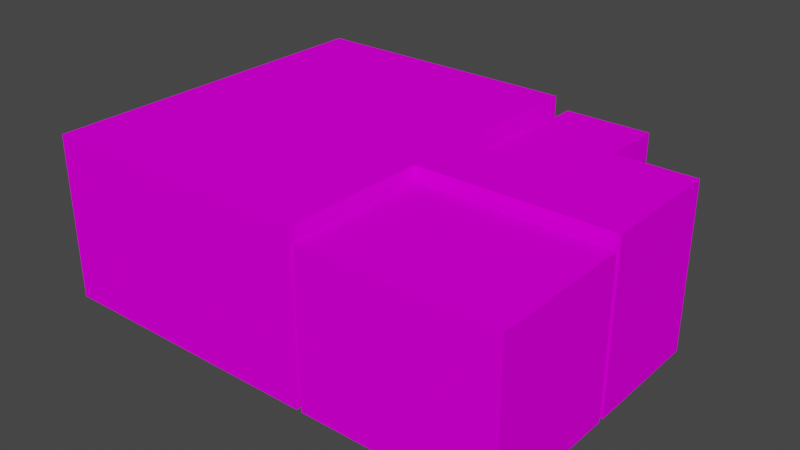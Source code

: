 # Source: room.blend  (saved by Blender 3.1.7; exported with 4.5.12 LTS)
import bpy
from mathutils import Matrix  # noqa: F401  (used for matrix-valued properties, if any)

bpy.ops.wm.read_factory_settings(use_empty=True)
scene = bpy.context.scene
scene.name = 'Scene'

# ---- images (referenced by path relative to the original .blend; pixels are not part of the script)
import os
ASSET_DIR = os.environ.get("B2B_ASSET_DIR", "")  # directory of the original .blend (textures are referenced by path, not embedded)
HERE = os.path.dirname(os.path.abspath(__file__))  # packed textures are extracted next to this script under _unpacked/

def load_image(name, relpath, width, height, colorspace="sRGB"):
    """Load a texture the original file referenced (path relative to the .blend, or extracted next to this script)."""
    p = next((c for c in (os.path.join(HERE, relpath), os.path.join(ASSET_DIR, relpath)) if relpath and os.path.exists(c)), "")
    if p:
        img = bpy.data.images.load(p, check_existing=True)
        img.name = name
    else:  # same state as the original file: an image datablock whose file is absent (Cycles renders it pink)
        img = bpy.data.images.new(name, width, height)
        img.source = "FILE"
        img.filepath = "//" + (relpath or name)
    img.colorspace_settings.name = colorspace
    return img
img_diffuse_png = load_image('diffuse.png', 'textures/floor/diffuse.png', 1024, 1024, 'sRGB')
img_diffuse_png_001 = load_image('diffuse.png.001', 'textures/wall/diffuse.png', 1024, 1024, 'sRGB')
img_diffuse_png_002 = load_image('diffuse.png.002', 'textures/ceiling/diffuse.png', 1024, 1024, 'sRGB')

# ---- materials (node trees are filled in below, after node groups)
mat_floor = bpy.data.materials.new('Floor')
mat_floor.use_transparent_shadow = False
mat_wall = bpy.data.materials.new('Wall')
mat_wall.use_transparent_shadow = False
mat_ceiling = bpy.data.materials.new('Ceiling')
mat_ceiling.use_transparent_shadow = False

# ---- material node trees
mat_floor.use_nodes = True; mat_floor.node_tree.nodes.clear()
_N = mat_floor.node_tree.nodes; _L = mat_floor.node_tree.links
n0 = _N.new('ShaderNodeOutputMaterial'); n0.name = 'Material Output'; n0.location = (300, 300)
n1 = _N.new('ShaderNodeTexImage'); n1.name = 'Image Texture'; n1.location = (-373, 323)
n1.image = img_diffuse_png
n2 = _N.new('ShaderNodeBsdfDiffuse'); n2.name = 'Diffuse BSDF'; n2.location = (40, 277)
_L.new(n1.outputs[0], n2.inputs[0])
_L.new(n2.outputs[0], n0.inputs[0])
n0.is_active_output = True
mat_wall.use_nodes = True; mat_wall.node_tree.nodes.clear()
_N = mat_wall.node_tree.nodes; _L = mat_wall.node_tree.links
n0 = _N.new('ShaderNodeOutputMaterial'); n0.name = 'Material Output'; n0.location = (300, 300)
n1 = _N.new('ShaderNodeBsdfDiffuse'); n1.name = 'Diffuse BSDF'; n1.location = (28, 223)
n2 = _N.new('ShaderNodeTexImage'); n2.name = 'Image Texture'; n2.location = (-401, 254)
n2.image = img_diffuse_png_001
_L.new(n2.outputs[0], n1.inputs[0])
_L.new(n1.outputs[0], n0.inputs[0])
n0.is_active_output = True
mat_ceiling.use_nodes = True; mat_ceiling.node_tree.nodes.clear()
_N = mat_ceiling.node_tree.nodes; _L = mat_ceiling.node_tree.links
n0 = _N.new('ShaderNodeOutputMaterial'); n0.name = 'Material Output'; n0.location = (300, 300)
n1 = _N.new('ShaderNodeTexImage'); n1.name = 'Image Texture'; n1.location = (-394, 246)
n1.image = img_diffuse_png_002
n2 = _N.new('ShaderNodeBsdfDiffuse'); n2.name = 'Diffuse BSDF'; n2.location = (33, 246)
_L.new(n1.outputs[0], n2.inputs[0])
_L.new(n2.outputs[0], n0.inputs[0])
n0.is_active_output = True

# ---- world
world_world = bpy.data.worlds.new('World'); scene.world = world_world
world_world.use_nodes = True; world_world.node_tree.nodes.clear()
_N = world_world.node_tree.nodes; _L = world_world.node_tree.links
n0 = _N.new('ShaderNodeOutputWorld'); n0.name = 'World Output'; n0.location = (300, 300)
n1 = _N.new('ShaderNodeBackground'); n1.name = 'Background'; n1.location = (10, 300)
n1.inputs[0].default_value = (0.05088, 0.05088, 0.05088, 1.0)
_L.new(n1.outputs[0], n0.inputs[0])
n0.is_active_output = True
world_world.color = (0.05088, 0.05088, 0.05088)
world_world.use_sun_shadow = False
world_world.sun_shadow_jitter_overblur = 0.0

# ---- meshes
me_plane = bpy.data.meshes.new('Plane')
me_plane.from_pydata([(2.762, 0.5727, 3.015), (2.762, 1.702, 3.015), (4.32, 1.702, 3.015), (4.331, -0.5913, 0.0), (4.32, 1.702, 0.0), (2.762, 1.702, 0.0), (2.762, 0.5727, 0.0), (2.571, 0.5727, 0.0), (2.571, 0.6672, 0.0), (2.654, 0.6672, 0.0), (2.654, 3.283, 0.0), (1.07, 3.283, 0.0), (1.07, 0.6672, 0.0), (1.74, 0.6672, 0.0), (1.74, 0.5727, 0.0), (0.8184, 0.5727, 0.0), (0.8184, 3.281, 0.0), (-4.325, 3.281, 0.0), (0.7635, -0.5966, 0.0), (1.074, -0.5966, 0.0), (1.074, -0.6852, 0.0), (0.8651, -0.6852, 0.0), (0.8651, -3.281, 0.0), (4.331, -3.281, 0.0), (4.331, -0.6926, 0.0), (1.886, -0.6926, 0.0), (1.886, -0.5859, 0.0), (2.571, 0.5727, 3.015), (2.571, 0.6672, 2.803), (2.654, 0.6672, 2.803), (2.654, 3.283, 2.803), (1.07, 3.283, 2.803), (1.07, 0.6672, 2.803), (1.74, 0.6672, 2.803), (1.74, 0.5727, 3.015), (0.8184, 0.5727, 3.015), (0.8184, 3.281, 3.015), (-4.325, 3.281, 3.015), (-4.325, -3.281, 3.015), (0.7635, -3.281, 3.015), (0.7635, -0.5966, 3.015), (1.074, -0.5966, 3.015), (1.074, -0.6852, 2.803), (0.8651, -0.6852, 2.803), (0.8651, -3.281, 2.803), (4.331, -3.281, 2.803), (4.331, -0.6926, 2.803), (1.886, -0.6926, 2.803), (1.886, -0.5859, 3.015), (4.331, -0.5913, 3.015), (0.7635, -3.281, 0.0), (-4.325, -3.281, 0.0), (0.7635, -0.5966, 1.687), (1.074, -0.5966, 1.687), (1.074, -0.6852, 1.687), (1.886, -0.6926, 1.687), (1.886, -0.5859, 1.687), (2.571, 0.5727, 1.687), (2.571, 0.6672, 1.687), (1.74, 0.6672, 1.687), (1.74, 0.5727, 1.687)], [], [(26, 6, 7), (25, 19, 20), (11, 13, 8), (10, 8, 9), (8, 14, 7), (4, 6, 3), (15, 16, 17), (51, 50, 18), (17, 18, 15), (15, 19, 14), (22, 20, 21), (25, 23, 24), (14, 26, 7), (0, 48, 27), (57, 59, 58), (31, 33, 32), (28, 30, 29), (57, 34, 60), (2, 0, 1), (35, 37, 36), (38, 40, 39), (40, 37, 35), (35, 41, 40), (42, 44, 43), (45, 47, 46), (34, 48, 41), (38, 50, 51), (39, 52, 50), (40, 53, 52), (54, 43, 21), (43, 22, 21), (44, 23, 22), (45, 24, 23), (53, 55, 54), (56, 49, 3), (46, 47, 55), (4, 49, 2), (5, 2, 1), (6, 1, 0), (33, 58, 59), (57, 6, 0), (58, 29, 9), (29, 10, 9), (30, 11, 10), (31, 12, 11), (32, 33, 59), (60, 35, 15), (35, 16, 15), (37, 38, 51), (36, 17, 16), (59, 14, 13), (57, 8, 7), (55, 26, 25), (53, 20, 19), (52, 19, 18), (41, 56, 53), (47, 54, 55), (26, 3, 6), (25, 26, 19), (11, 12, 13), (10, 11, 8), (8, 13, 14), (4, 5, 6), (17, 51, 18), (15, 18, 19), (22, 23, 20), (25, 20, 23), (14, 19, 26), (0, 49, 48), (57, 60, 59), (31, 28, 33), (28, 31, 30), (57, 27, 34), (2, 49, 0), (40, 38, 37), (35, 34, 41), (42, 45, 44), (45, 42, 47), (34, 27, 48), (38, 39, 50), (39, 40, 52), (40, 41, 53), (21, 20, 54), (54, 42, 43), (43, 44, 22), (44, 45, 23), (45, 46, 24), (53, 56, 55), (3, 26, 56), (56, 48, 49), (25, 24, 55), (24, 46, 55), (4, 3, 49), (5, 4, 2), (6, 5, 1), (33, 28, 58), (0, 27, 57), (57, 7, 6), (9, 8, 58), (58, 28, 29), (29, 30, 10), (30, 31, 11), (31, 32, 12), (13, 12, 59), (12, 32, 59), (15, 14, 60), (60, 34, 35), (35, 36, 16), (17, 37, 51), (36, 37, 17), (59, 60, 14), (57, 58, 8), (55, 56, 26), (53, 54, 20), (52, 53, 19), (50, 52, 18), (41, 48, 56), (47, 42, 54)])
me_plane.polygons.foreach_set('material_index', [0, 0, 0, 0, 0, 0, 0, 0, 0, 0, 0, 0, 0, 2, 1, 2, 2, 1, 2, 2, 2, 2, 2, 2, 2, 2, 1, 1, 1, 1, 1, 1, 1, 1, 1, 1, 1, 1, 1, 1, 1, 1, 1, 1, 1, 1, 1, 1, 1, 1, 1, 1, 1, 1, 1, 1, 1, 0, 0, 0, 0, 0, 0, 0, 0, 0, 0, 0, 2, 1, 2, 2, 1, 2, 2, 2, 2, 2, 2, 1, 1, 1, 1, 1, 1, 1, 1, 1, 1, 1, 1, 1, 1, 1, 1, 1, 1, 1, 1, 1, 1, 1, 1, 1, 1, 1, 1, 1, 1, 1, 1, 1, 1, 1, 1, 1, 1, 1])
_uv = me_plane.uv_layers.new(name='UVMap')
_uv.uv.foreach_set('vector', [-0.2831, -1.626, 1.024, -2.614, 1.024, -2.399, -0.4034, -1.626, -0.2951, -0.7085, -0.3951, -0.7085, 4.083, -0.7049, 1.131, -1.46, 1.131, -2.399, 4.083, -2.492, 1.131, -2.399, 1.131, -2.492, 1.131, -2.399, 1.024, -1.46, 1.024, -2.399, 2.299, -4.372, 1.024, -2.614, -0.2891, -4.384, 1.024, -0.4205, 4.081, -0.4205, 4.081, 5.384, -3.325, 5.384, -3.325, -0.3586, -0.2951, -0.3586, 4.081, 5.384, -0.2951, -0.3586, 1.024, -0.4205, 1.024, -0.4205, -0.2951, -0.7085, 1.024, -1.46, -3.325, -0.4732, -0.3951, -0.7085, -0.3951, -0.4732, -0.4034, -1.626, -3.325, -4.384, -0.4034, -4.384, 1.024, -1.46, -0.2831, -1.626, 1.024, -2.399, -1.686, -0.8896, -0.4568, -1.06, -1.571, -0.7743, 7.538, -2.756, -2.865, -4.813, -2.865, -4.634, -0.3953, 0.2594, 1.559, 0.996, 1.262, 1.42, 1.928, 0.469, 0.3073, -0.7441, 1.965, 0.4167, -3.828, -12.76, -4.792, -11.22, -4.792, -12.76, -3.31, -1.148, -1.686, -0.8896, -2.368, -0.2071, -0.5117, 0.2847, 0.9595, 5.028, -2.148, 1.921, 4.924, 1.064, 0.2279, -0.3886, 1.85, -2.01, 0.2279, -0.3886, 0.9595, 5.028, -0.5117, 0.2847, -0.5117, 0.2847, 0.04062, -0.5759, 0.2279, -0.3886, 1.68, 1.394, 1.266, -0.8596, 1.857, 1.346, -1.679, -0.07051, 0.9878, 1.573, -1.089, 2.129, -1.068, -0.2719, -0.4568, -1.06, 0.04062, -0.5759, 15.32, -11.22, 9.419, -14.72, 15.32, -14.72, 9.419, -11.22, 6.306, -12.76, 9.419, -14.72, 6.306, -11.22, 5.947, -12.76, 6.306, -12.76, 9.826, 1.077, 9.616, 2.201, 9.616, -0.6213, 9.616, 2.201, 7.002, -0.6213, 9.616, -0.6213, 7.002, 2.201, 3.512, -0.6213, 7.002, -0.6213, 3.512, 2.201, 0.906, -0.6213, 3.512, -0.6213, 13.36, -2.645, 1.333, 0.3282, 1.336, 0.01964, 5.004, -12.76, 2.17, -11.22, 2.17, -14.72, 0.906, 2.201, -1.555, 2.201, -1.555, 1.077, -0.4902, -14.72, 2.17, -11.22, -0.4902, -11.22, -2.297, -14.72, -0.4902, -11.22, -2.297, -11.22, -3.607, -14.72, -2.297, -11.22, -3.607, -11.22, -4.593, -6.083, -3.945, -5.215, -4.593, -5.215, -3.828, -12.76, -3.607, -14.72, -3.607, -11.22, -3.945, -5.215, -3.881, -6.083, -3.881, -3.902, -3.881, -6.083, -1.845, -3.902, -3.881, -3.902, -1.845, -6.083, -0.612, -3.902, -1.845, -3.902, -0.612, -6.083, 1.424, -3.902, -0.612, -3.902, -5.114, -6.083, -4.593, -6.083, -4.593, -5.215, -4.792, -12.76, -5.861, -11.22, -5.861, -14.72, -5.861, -11.22, -9.001, -14.72, -5.861, -14.72, -14.97, -11.22, -22.58, -11.22, -22.58, -14.72, -9.001, -11.22, -14.97, -14.72, -9.001, -14.72, -2.865, -4.813, 10.46, -2.756, -2.865, -5.178, 7.538, -2.756, -2.865, -4.269, 5.582, -2.756, 1.333, 0.3282, 10.47, -2.632, 1.333, 0.9688, 13.36, -2.645, 1.336, -0.6209, 15.32, -2.645, 6.306, -12.76, 5.947, -14.72, 6.306, -14.72, 5.947, -11.22, 5.004, -12.76, 5.947, -12.76, -1.555, 2.201, -2.373, 1.077, -1.555, 1.077, -0.2831, -1.626, -0.2891, -4.384, 1.024, -2.614, -0.4034, -1.626, -0.2831, -1.626, -0.2951, -0.7085, 4.083, -0.7049, 1.131, -0.7049, 1.131, -1.46, 4.083, -2.492, 4.083, -0.7049, 1.131, -2.399, 1.131, -2.399, 1.131, -1.46, 1.024, -1.46, 2.299, -4.372, 2.299, -2.614, 1.024, -2.614, 4.081, 5.384, -3.325, 5.384, -0.2951, -0.3586, 1.024, -0.4205, -0.2951, -0.3586, -0.2951, -0.7085, -3.325, -0.4732, -3.325, -4.384, -0.3951, -0.7085, -0.4034, -1.626, -0.3951, -0.7085, -3.325, -4.384, 1.024, -1.46, -0.2951, -0.7085, -0.2831, -1.626, -1.686, -0.8896, -1.93, -2.54, -0.4568, -1.06, 7.538, -2.756, 8.503, -2.756, -2.865, -4.813, -0.3953, 0.2594, 1.928, 0.469, 1.559, 0.996, 1.928, 0.469, -0.3953, 0.2594, 0.3073, -0.7441, -3.828, -12.76, -3.828, -11.22, -4.792, -11.22, -3.31, -1.148, -1.93, -2.54, -1.686, -0.8896, 0.2279, -0.3886, 4.924, 1.064, 0.9595, 5.028, -0.5117, 0.2847, -1.068, -0.2719, 0.04062, -0.5759, 1.68, 1.394, -1.679, -0.07051, 1.266, -0.8596, -1.679, -0.07051, 1.68, 1.394, 0.9878, 1.573, -1.068, -0.2719, -1.571, -0.7743, -0.4568, -1.06, 15.32, -11.22, 9.419, -11.22, 9.419, -14.72, 9.419, -11.22, 6.306, -11.22, 6.306, -12.76, 6.306, -11.22, 5.947, -11.22, 5.947, -12.76, 9.616, -0.6213, 9.826, -0.6213, 9.826, 1.077, -2.373, 1.077, -2.373, 2.201, -2.583, 2.201, 9.616, 2.201, 7.002, 2.201, 7.002, -0.6213, 7.002, 2.201, 3.512, 2.201, 3.512, -0.6213, 3.512, 2.201, 0.906, 2.201, 0.906, -0.6213, 13.36, -2.645, 12.42, -2.632, 1.333, 0.3282, 2.17, -14.72, 5.004, -14.72, 5.004, -12.76, 5.004, -12.76, 5.004, -11.22, 2.17, -11.22, -1.555, -0.6213, 0.906, -0.6213, -1.555, 1.077, 0.906, -0.6213, 0.906, 2.201, -1.555, 1.077, -0.4902, -14.72, 2.17, -14.72, 2.17, -11.22, -2.297, -14.72, -0.4902, -14.72, -0.4902, -11.22, -3.607, -14.72, -2.297, -14.72, -2.297, -11.22, -4.593, -6.083, -3.945, -6.083, -3.945, -5.215, -3.607, -11.22, -3.828, -11.22, -3.828, -12.76, -3.828, -12.76, -3.828, -14.72, -3.607, -14.72, -3.881, -3.902, -3.945, -3.902, -3.945, -5.215, -3.945, -5.215, -3.945, -6.083, -3.881, -6.083, -3.881, -6.083, -1.845, -6.083, -1.845, -3.902, -1.845, -6.083, -0.612, -6.083, -0.612, -3.902, -0.612, -6.083, 1.424, -6.083, 1.424, -3.902, 1.945, -3.902, 1.424, -3.902, 1.945, -5.215, 1.424, -3.902, 1.424, -6.083, 1.945, -5.215, -5.861, -14.72, -4.792, -14.72, -4.792, -12.76, -4.792, -12.76, -4.792, -11.22, -5.861, -11.22, -5.861, -11.22, -9.001, -11.22, -9.001, -14.72, -14.97, -14.72, -14.97, -11.22, -22.58, -14.72, -9.001, -11.22, -14.97, -11.22, -14.97, -14.72, -2.865, -4.813, 8.503, -2.756, 10.46, -2.756, 7.538, -2.756, -2.865, -4.634, -2.865, -4.269, 1.333, 0.3282, 12.42, -2.632, 10.47, -2.632, 13.36, -2.645, 1.336, 0.01964, 1.336, -0.6209, 6.306, -12.76, 5.947, -12.76, 5.947, -14.72, 9.419, -14.72, 6.306, -12.76, 6.306, -14.72, 5.947, -11.22, 5.004, -11.22, 5.004, -12.76, -1.555, 2.201, -2.373, 2.201, -2.373, 1.077])
me_plane.materials.append(mat_floor)
me_plane.materials.append(mat_wall)
me_plane.materials.append(mat_ceiling)
me_plane.use_remesh_fix_poles = True
me_plane.use_remesh_preserve_attributes = False
me_plane.update()

# ---- objects
ob_plane = bpy.data.objects.new('Plane', me_plane)

# ---- transforms, parenting, visibility, modifiers, constraints
ob_plane.location = (0.0, 0.0, 0.0)

# ---- collection membership
scene.collection.objects.link(ob_plane)

# ---- scene / render settings (as saved in the file)
scene.frame_start = 1; scene.frame_end = 250; scene.frame_set(1)
scene.render.engine = 'BLENDER_EEVEE_NEXT'
scene.cycles.sampling_pattern = 'TABULATED_SOBOL'
scene.cycles.use_light_tree = False
scene.view_settings.view_transform = 'Filmic'
bpy.context.view_layer.update()

# ---- added for rendering (the .blend has no active camera and no usable light): camera, sun
cam_auto = bpy.data.cameras.new('AutoCamera')
cam_auto.lens = 50.0
cam_auto.sensor_width = 36.0
cam_auto.clip_end = 1000.0
ob_auto_camera = bpy.data.objects.new('AutoCamera', cam_auto)
scene.collection.objects.link(ob_auto_camera)
ob_auto_camera.location = (10.4337, -12.5163, 9.85226)
ob_auto_camera.rotation_euler = (1.09748, -7.21219e-08, 0.694738)
scene.camera = ob_auto_camera
light_auto_sun = bpy.data.lights.new('AutoSun', 'SUN')
light_auto_sun.energy = 3.0
light_auto_sun.angle = 0.0523599
ob_auto_sun = bpy.data.objects.new('AutoSun', light_auto_sun)
scene.collection.objects.link(ob_auto_sun)
ob_auto_sun.rotation_euler = (0.872665, 0.174533, 0.523599)
bpy.context.view_layer.update()
